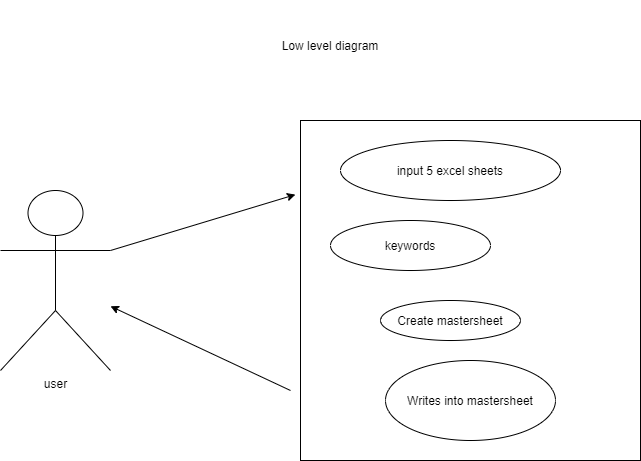

The diagram above was exported from draw.io. Its source (the exported page's mxGraphModel, read from the mxfile embedded in the PNG):
<mxGraphModel dx="1102" dy="614" grid="1" gridSize="10" guides="1" tooltips="1" connect="1" arrows="1" fold="1" page="1" pageScale="1" pageWidth="850" pageHeight="1100" math="0" shadow="0">
  <root>
    <mxCell id="0" />
    <mxCell id="1" parent="0" />
    <mxCell id="po_4GwYZYdVQen7t11UT-1" value="" style="whiteSpace=wrap;html=1;aspect=fixed;" vertex="1" parent="1">
      <mxGeometry x="380" y="160" width="340" height="340" as="geometry" />
    </mxCell>
    <mxCell id="po_4GwYZYdVQen7t11UT-2" value="input 5 excel sheets" style="ellipse;whiteSpace=wrap;html=1;" vertex="1" parent="1">
      <mxGeometry x="420" y="180" width="220" height="60" as="geometry" />
    </mxCell>
    <mxCell id="po_4GwYZYdVQen7t11UT-3" value="Create mastersheet" style="ellipse;whiteSpace=wrap;html=1;" vertex="1" parent="1">
      <mxGeometry x="460" y="340" width="140" height="40" as="geometry" />
    </mxCell>
    <mxCell id="po_4GwYZYdVQen7t11UT-5" value="Writes into mastersheet" style="ellipse;whiteSpace=wrap;html=1;" vertex="1" parent="1">
      <mxGeometry x="465" y="400" width="170" height="80" as="geometry" />
    </mxCell>
    <mxCell id="po_4GwYZYdVQen7t11UT-6" value="user" style="shape=umlActor;verticalLabelPosition=bottom;verticalAlign=top;html=1;outlineConnect=0;" vertex="1" parent="1">
      <mxGeometry x="80" y="230" width="110" height="180" as="geometry" />
    </mxCell>
    <mxCell id="po_4GwYZYdVQen7t11UT-7" value="" style="endArrow=classic;html=1;exitX=1;exitY=0.3333333333333333;exitDx=0;exitDy=0;exitPerimeter=0;entryX=-0.015;entryY=0.218;entryDx=0;entryDy=0;entryPerimeter=0;" edge="1" parent="1" source="po_4GwYZYdVQen7t11UT-6" target="po_4GwYZYdVQen7t11UT-1">
      <mxGeometry width="50" height="50" relative="1" as="geometry">
        <mxPoint x="400" y="340" as="sourcePoint" />
        <mxPoint x="450" y="290" as="targetPoint" />
      </mxGeometry>
    </mxCell>
    <mxCell id="po_4GwYZYdVQen7t11UT-8" value="" style="endArrow=classic;html=1;" edge="1" parent="1" target="po_4GwYZYdVQen7t11UT-6">
      <mxGeometry width="50" height="50" relative="1" as="geometry">
        <mxPoint x="370" y="430" as="sourcePoint" />
        <mxPoint x="400" y="340" as="targetPoint" />
      </mxGeometry>
    </mxCell>
    <mxCell id="po_4GwYZYdVQen7t11UT-9" value="Low level diagram" style="text;html=1;strokeColor=none;fillColor=none;align=center;verticalAlign=middle;whiteSpace=wrap;rounded=0;" vertex="1" parent="1">
      <mxGeometry x="300" y="40" width="220" height="90" as="geometry" />
    </mxCell>
    <mxCell id="po_4GwYZYdVQen7t11UT-10" value="keywords" style="ellipse;whiteSpace=wrap;html=1;" vertex="1" parent="1">
      <mxGeometry x="410" y="260" width="160" height="50" as="geometry" />
    </mxCell>
  </root>
</mxGraphModel>